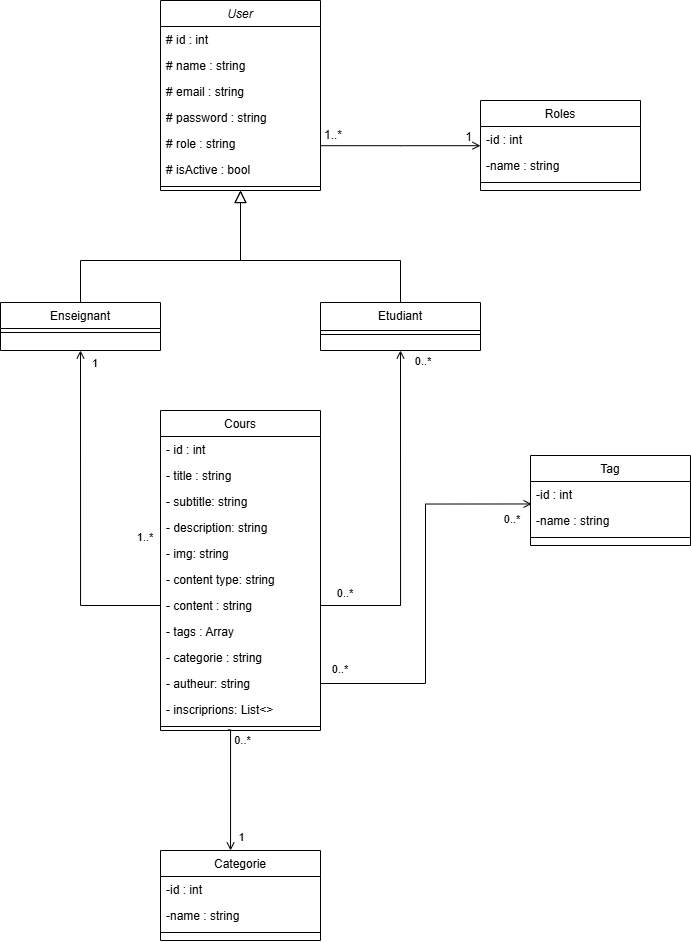

The diagram above was exported from draw.io. Its source (the exported page's mxGraphModel, read from the mxfile embedded in the PNG):
<mxGraphModel dx="1105" dy="549" grid="1" gridSize="10" guides="1" tooltips="1" connect="1" arrows="1" fold="1" page="1" pageScale="1" pageWidth="827" pageHeight="1169" math="0" shadow="0">
  <root>
    <mxCell id="WIyWlLk6GJQsqaUBKTNV-0" />
    <mxCell id="WIyWlLk6GJQsqaUBKTNV-1" parent="WIyWlLk6GJQsqaUBKTNV-0" />
    <mxCell id="zkfFHV4jXpPFQw0GAbJ--0" value="User" style="swimlane;fontStyle=2;align=center;verticalAlign=top;childLayout=stackLayout;horizontal=1;startSize=26;horizontalStack=0;resizeParent=1;resizeLast=0;collapsible=1;marginBottom=0;rounded=0;shadow=0;strokeWidth=1;" parent="WIyWlLk6GJQsqaUBKTNV-1" vertex="1">
      <mxGeometry x="220" y="10" width="160" height="190" as="geometry">
        <mxRectangle x="220" y="10" width="160" height="26" as="alternateBounds" />
      </mxGeometry>
    </mxCell>
    <mxCell id="zkfFHV4jXpPFQw0GAbJ--1" value="# id : int" style="text;align=left;verticalAlign=top;spacingLeft=4;spacingRight=4;overflow=hidden;rotatable=0;points=[[0,0.5],[1,0.5]];portConstraint=eastwest;" parent="zkfFHV4jXpPFQw0GAbJ--0" vertex="1">
      <mxGeometry y="26" width="160" height="26" as="geometry" />
    </mxCell>
    <mxCell id="zkfFHV4jXpPFQw0GAbJ--2" value="# name : string" style="text;align=left;verticalAlign=top;spacingLeft=4;spacingRight=4;overflow=hidden;rotatable=0;points=[[0,0.5],[1,0.5]];portConstraint=eastwest;rounded=0;shadow=0;html=0;" parent="zkfFHV4jXpPFQw0GAbJ--0" vertex="1">
      <mxGeometry y="52" width="160" height="26" as="geometry" />
    </mxCell>
    <mxCell id="zkfFHV4jXpPFQw0GAbJ--3" value="# email : string" style="text;align=left;verticalAlign=top;spacingLeft=4;spacingRight=4;overflow=hidden;rotatable=0;points=[[0,0.5],[1,0.5]];portConstraint=eastwest;rounded=0;shadow=0;html=0;" parent="zkfFHV4jXpPFQw0GAbJ--0" vertex="1">
      <mxGeometry y="78" width="160" height="26" as="geometry" />
    </mxCell>
    <mxCell id="gSWehfmSl4pNY50ToJt2-1" value="# password : string" style="text;align=left;verticalAlign=top;spacingLeft=4;spacingRight=4;overflow=hidden;rotatable=0;points=[[0,0.5],[1,0.5]];portConstraint=eastwest;rounded=0;shadow=0;html=0;" parent="zkfFHV4jXpPFQw0GAbJ--0" vertex="1">
      <mxGeometry y="104" width="160" height="26" as="geometry" />
    </mxCell>
    <mxCell id="gSWehfmSl4pNY50ToJt2-3" value="# role : string" style="text;align=left;verticalAlign=top;spacingLeft=4;spacingRight=4;overflow=hidden;rotatable=0;points=[[0,0.5],[1,0.5]];portConstraint=eastwest;rounded=0;shadow=0;html=0;" parent="zkfFHV4jXpPFQw0GAbJ--0" vertex="1">
      <mxGeometry y="130" width="160" height="26" as="geometry" />
    </mxCell>
    <mxCell id="gSWehfmSl4pNY50ToJt2-27" value="# isActive : bool" style="text;align=left;verticalAlign=top;spacingLeft=4;spacingRight=4;overflow=hidden;rotatable=0;points=[[0,0.5],[1,0.5]];portConstraint=eastwest;" parent="zkfFHV4jXpPFQw0GAbJ--0" vertex="1">
      <mxGeometry y="156" width="160" height="26" as="geometry" />
    </mxCell>
    <mxCell id="zkfFHV4jXpPFQw0GAbJ--4" value="" style="line;html=1;strokeWidth=1;align=left;verticalAlign=middle;spacingTop=-1;spacingLeft=3;spacingRight=3;rotatable=0;labelPosition=right;points=[];portConstraint=eastwest;" parent="zkfFHV4jXpPFQw0GAbJ--0" vertex="1">
      <mxGeometry y="182" width="160" height="8" as="geometry" />
    </mxCell>
    <mxCell id="zkfFHV4jXpPFQw0GAbJ--6" value="Enseignant" style="swimlane;fontStyle=0;align=center;verticalAlign=top;childLayout=stackLayout;horizontal=1;startSize=26;horizontalStack=0;resizeParent=1;resizeLast=0;collapsible=1;marginBottom=0;rounded=0;shadow=0;strokeWidth=1;" parent="WIyWlLk6GJQsqaUBKTNV-1" vertex="1">
      <mxGeometry x="60" y="312" width="160" height="48" as="geometry">
        <mxRectangle x="220" y="312" width="160" height="26" as="alternateBounds" />
      </mxGeometry>
    </mxCell>
    <mxCell id="zkfFHV4jXpPFQw0GAbJ--9" value="" style="line;html=1;strokeWidth=1;align=left;verticalAlign=middle;spacingTop=-1;spacingLeft=3;spacingRight=3;rotatable=0;labelPosition=right;points=[];portConstraint=eastwest;" parent="zkfFHV4jXpPFQw0GAbJ--6" vertex="1">
      <mxGeometry y="26" width="160" height="8" as="geometry" />
    </mxCell>
    <mxCell id="zkfFHV4jXpPFQw0GAbJ--12" value="" style="endArrow=block;endSize=10;endFill=0;shadow=0;strokeWidth=1;rounded=0;curved=0;edgeStyle=elbowEdgeStyle;elbow=vertical;" parent="WIyWlLk6GJQsqaUBKTNV-1" source="zkfFHV4jXpPFQw0GAbJ--6" target="zkfFHV4jXpPFQw0GAbJ--0" edge="1">
      <mxGeometry width="160" relative="1" as="geometry">
        <mxPoint x="200" y="203" as="sourcePoint" />
        <mxPoint x="200" y="203" as="targetPoint" />
        <Array as="points">
          <mxPoint x="300" y="270" />
        </Array>
      </mxGeometry>
    </mxCell>
    <mxCell id="zkfFHV4jXpPFQw0GAbJ--13" value="Etudiant" style="swimlane;fontStyle=0;align=center;verticalAlign=top;childLayout=stackLayout;horizontal=1;startSize=28;horizontalStack=0;resizeParent=1;resizeLast=0;collapsible=1;marginBottom=0;rounded=0;shadow=0;strokeWidth=1;" parent="WIyWlLk6GJQsqaUBKTNV-1" vertex="1">
      <mxGeometry x="380" y="312" width="160" height="48" as="geometry">
        <mxRectangle x="460" y="312" width="170" height="26" as="alternateBounds" />
      </mxGeometry>
    </mxCell>
    <mxCell id="zkfFHV4jXpPFQw0GAbJ--15" value="" style="line;html=1;strokeWidth=1;align=left;verticalAlign=middle;spacingTop=-1;spacingLeft=3;spacingRight=3;rotatable=0;labelPosition=right;points=[];portConstraint=eastwest;" parent="zkfFHV4jXpPFQw0GAbJ--13" vertex="1">
      <mxGeometry y="28" width="160" height="8" as="geometry" />
    </mxCell>
    <mxCell id="zkfFHV4jXpPFQw0GAbJ--16" value="" style="endArrow=block;endSize=10;endFill=0;shadow=0;strokeWidth=1;rounded=0;curved=0;edgeStyle=elbowEdgeStyle;elbow=vertical;exitX=0.5;exitY=0;exitDx=0;exitDy=0;" parent="WIyWlLk6GJQsqaUBKTNV-1" source="zkfFHV4jXpPFQw0GAbJ--13" target="zkfFHV4jXpPFQw0GAbJ--0" edge="1">
      <mxGeometry width="160" relative="1" as="geometry">
        <mxPoint x="210" y="373" as="sourcePoint" />
        <mxPoint x="310" y="271" as="targetPoint" />
        <Array as="points">
          <mxPoint x="420" y="270" />
        </Array>
      </mxGeometry>
    </mxCell>
    <mxCell id="zkfFHV4jXpPFQw0GAbJ--17" value="Roles" style="swimlane;fontStyle=0;align=center;verticalAlign=top;childLayout=stackLayout;horizontal=1;startSize=26;horizontalStack=0;resizeParent=1;resizeLast=0;collapsible=1;marginBottom=0;rounded=0;shadow=0;strokeWidth=1;" parent="WIyWlLk6GJQsqaUBKTNV-1" vertex="1">
      <mxGeometry x="540" y="110" width="160" height="90" as="geometry">
        <mxRectangle x="550" y="140" width="160" height="26" as="alternateBounds" />
      </mxGeometry>
    </mxCell>
    <mxCell id="zkfFHV4jXpPFQw0GAbJ--18" value="-id : int" style="text;align=left;verticalAlign=top;spacingLeft=4;spacingRight=4;overflow=hidden;rotatable=0;points=[[0,0.5],[1,0.5]];portConstraint=eastwest;" parent="zkfFHV4jXpPFQw0GAbJ--17" vertex="1">
      <mxGeometry y="26" width="160" height="26" as="geometry" />
    </mxCell>
    <mxCell id="zkfFHV4jXpPFQw0GAbJ--19" value="-name : string" style="text;align=left;verticalAlign=top;spacingLeft=4;spacingRight=4;overflow=hidden;rotatable=0;points=[[0,0.5],[1,0.5]];portConstraint=eastwest;rounded=0;shadow=0;html=0;" parent="zkfFHV4jXpPFQw0GAbJ--17" vertex="1">
      <mxGeometry y="52" width="160" height="26" as="geometry" />
    </mxCell>
    <mxCell id="zkfFHV4jXpPFQw0GAbJ--23" value="" style="line;html=1;strokeWidth=1;align=left;verticalAlign=middle;spacingTop=-1;spacingLeft=3;spacingRight=3;rotatable=0;labelPosition=right;points=[];portConstraint=eastwest;" parent="zkfFHV4jXpPFQw0GAbJ--17" vertex="1">
      <mxGeometry y="78" width="160" height="8" as="geometry" />
    </mxCell>
    <mxCell id="zkfFHV4jXpPFQw0GAbJ--26" value="" style="endArrow=open;shadow=0;strokeWidth=1;rounded=0;curved=0;endFill=1;edgeStyle=elbowEdgeStyle;elbow=vertical;" parent="WIyWlLk6GJQsqaUBKTNV-1" source="zkfFHV4jXpPFQw0GAbJ--0" target="zkfFHV4jXpPFQw0GAbJ--17" edge="1">
      <mxGeometry x="0.5" y="41" relative="1" as="geometry">
        <mxPoint x="380" y="192" as="sourcePoint" />
        <mxPoint x="540" y="192" as="targetPoint" />
        <mxPoint x="-40" y="32" as="offset" />
      </mxGeometry>
    </mxCell>
    <mxCell id="zkfFHV4jXpPFQw0GAbJ--27" value="1..*" style="resizable=0;align=left;verticalAlign=bottom;labelBackgroundColor=none;fontSize=12;" parent="zkfFHV4jXpPFQw0GAbJ--26" connectable="0" vertex="1">
      <mxGeometry x="-1" relative="1" as="geometry">
        <mxPoint x="2" y="-2" as="offset" />
      </mxGeometry>
    </mxCell>
    <mxCell id="zkfFHV4jXpPFQw0GAbJ--28" value="1" style="resizable=0;align=right;verticalAlign=bottom;labelBackgroundColor=none;fontSize=12;" parent="zkfFHV4jXpPFQw0GAbJ--26" connectable="0" vertex="1">
      <mxGeometry x="1" relative="1" as="geometry">
        <mxPoint x="-7" as="offset" />
      </mxGeometry>
    </mxCell>
    <mxCell id="gSWehfmSl4pNY50ToJt2-14" value="Cours" style="swimlane;fontStyle=0;align=center;verticalAlign=top;childLayout=stackLayout;horizontal=1;startSize=26;horizontalStack=0;resizeParent=1;resizeLast=0;collapsible=1;marginBottom=0;rounded=0;shadow=0;strokeWidth=1;" parent="WIyWlLk6GJQsqaUBKTNV-1" vertex="1">
      <mxGeometry x="220" y="420" width="160" height="320" as="geometry">
        <mxRectangle x="220" y="312" width="160" height="26" as="alternateBounds" />
      </mxGeometry>
    </mxCell>
    <mxCell id="gSWehfmSl4pNY50ToJt2-15" value="- id : int " style="text;align=left;verticalAlign=top;spacingLeft=4;spacingRight=4;overflow=hidden;rotatable=0;points=[[0,0.5],[1,0.5]];portConstraint=eastwest;" parent="gSWehfmSl4pNY50ToJt2-14" vertex="1">
      <mxGeometry y="26" width="160" height="26" as="geometry" />
    </mxCell>
    <mxCell id="gSWehfmSl4pNY50ToJt2-16" value="- title : string" style="text;align=left;verticalAlign=top;spacingLeft=4;spacingRight=4;overflow=hidden;rotatable=0;points=[[0,0.5],[1,0.5]];portConstraint=eastwest;" parent="gSWehfmSl4pNY50ToJt2-14" vertex="1">
      <mxGeometry y="52" width="160" height="26" as="geometry" />
    </mxCell>
    <mxCell id="gSWehfmSl4pNY50ToJt2-19" value="- subtitle: string" style="text;align=left;verticalAlign=top;spacingLeft=4;spacingRight=4;overflow=hidden;rotatable=0;points=[[0,0.5],[1,0.5]];portConstraint=eastwest;" parent="gSWehfmSl4pNY50ToJt2-14" vertex="1">
      <mxGeometry y="78" width="160" height="26" as="geometry" />
    </mxCell>
    <mxCell id="9Vo-Yb-8aTx1XAu7h55J-1" value="- description: string" style="text;align=left;verticalAlign=top;spacingLeft=4;spacingRight=4;overflow=hidden;rotatable=0;points=[[0,0.5],[1,0.5]];portConstraint=eastwest;" vertex="1" parent="gSWehfmSl4pNY50ToJt2-14">
      <mxGeometry y="104" width="160" height="26" as="geometry" />
    </mxCell>
    <mxCell id="9Vo-Yb-8aTx1XAu7h55J-2" value="- img: string" style="text;align=left;verticalAlign=top;spacingLeft=4;spacingRight=4;overflow=hidden;rotatable=0;points=[[0,0.5],[1,0.5]];portConstraint=eastwest;" vertex="1" parent="gSWehfmSl4pNY50ToJt2-14">
      <mxGeometry y="130" width="160" height="26" as="geometry" />
    </mxCell>
    <mxCell id="9Vo-Yb-8aTx1XAu7h55J-0" value="- content type: string" style="text;align=left;verticalAlign=top;spacingLeft=4;spacingRight=4;overflow=hidden;rotatable=0;points=[[0,0.5],[1,0.5]];portConstraint=eastwest;" vertex="1" parent="gSWehfmSl4pNY50ToJt2-14">
      <mxGeometry y="156" width="160" height="26" as="geometry" />
    </mxCell>
    <mxCell id="gSWehfmSl4pNY50ToJt2-20" value="- content : string" style="text;align=left;verticalAlign=top;spacingLeft=4;spacingRight=4;overflow=hidden;rotatable=0;points=[[0,0.5],[1,0.5]];portConstraint=eastwest;" parent="gSWehfmSl4pNY50ToJt2-14" vertex="1">
      <mxGeometry y="182" width="160" height="26" as="geometry" />
    </mxCell>
    <mxCell id="gSWehfmSl4pNY50ToJt2-21" value="- tags : Array" style="text;align=left;verticalAlign=top;spacingLeft=4;spacingRight=4;overflow=hidden;rotatable=0;points=[[0,0.5],[1,0.5]];portConstraint=eastwest;" parent="gSWehfmSl4pNY50ToJt2-14" vertex="1">
      <mxGeometry y="208" width="160" height="26" as="geometry" />
    </mxCell>
    <mxCell id="9Vo-Yb-8aTx1XAu7h55J-3" value="- categorie : string" style="text;align=left;verticalAlign=top;spacingLeft=4;spacingRight=4;overflow=hidden;rotatable=0;points=[[0,0.5],[1,0.5]];portConstraint=eastwest;" vertex="1" parent="gSWehfmSl4pNY50ToJt2-14">
      <mxGeometry y="234" width="160" height="26" as="geometry" />
    </mxCell>
    <mxCell id="gSWehfmSl4pNY50ToJt2-22" value="- autheur: string" style="text;align=left;verticalAlign=top;spacingLeft=4;spacingRight=4;overflow=hidden;rotatable=0;points=[[0,0.5],[1,0.5]];portConstraint=eastwest;" parent="gSWehfmSl4pNY50ToJt2-14" vertex="1">
      <mxGeometry y="260" width="160" height="26" as="geometry" />
    </mxCell>
    <mxCell id="9Vo-Yb-8aTx1XAu7h55J-5" value="- inscriprions: List&lt;&gt;" style="text;align=left;verticalAlign=top;spacingLeft=4;spacingRight=4;overflow=hidden;rotatable=0;points=[[0,0.5],[1,0.5]];portConstraint=eastwest;" vertex="1" parent="gSWehfmSl4pNY50ToJt2-14">
      <mxGeometry y="286" width="160" height="26" as="geometry" />
    </mxCell>
    <mxCell id="gSWehfmSl4pNY50ToJt2-17" value="" style="line;html=1;strokeWidth=1;align=left;verticalAlign=middle;spacingTop=-1;spacingLeft=3;spacingRight=3;rotatable=0;labelPosition=right;points=[];portConstraint=eastwest;" parent="gSWehfmSl4pNY50ToJt2-14" vertex="1">
      <mxGeometry y="312" width="160" height="8" as="geometry" />
    </mxCell>
    <mxCell id="gSWehfmSl4pNY50ToJt2-23" value="Tag" style="swimlane;fontStyle=0;align=center;verticalAlign=top;childLayout=stackLayout;horizontal=1;startSize=26;horizontalStack=0;resizeParent=1;resizeLast=0;collapsible=1;marginBottom=0;rounded=0;shadow=0;strokeWidth=1;" parent="WIyWlLk6GJQsqaUBKTNV-1" vertex="1">
      <mxGeometry x="590" y="465" width="160" height="90" as="geometry">
        <mxRectangle x="550" y="140" width="160" height="26" as="alternateBounds" />
      </mxGeometry>
    </mxCell>
    <mxCell id="gSWehfmSl4pNY50ToJt2-24" value="-id : int" style="text;align=left;verticalAlign=top;spacingLeft=4;spacingRight=4;overflow=hidden;rotatable=0;points=[[0,0.5],[1,0.5]];portConstraint=eastwest;" parent="gSWehfmSl4pNY50ToJt2-23" vertex="1">
      <mxGeometry y="26" width="160" height="26" as="geometry" />
    </mxCell>
    <mxCell id="gSWehfmSl4pNY50ToJt2-25" value="-name : string" style="text;align=left;verticalAlign=top;spacingLeft=4;spacingRight=4;overflow=hidden;rotatable=0;points=[[0,0.5],[1,0.5]];portConstraint=eastwest;rounded=0;shadow=0;html=0;" parent="gSWehfmSl4pNY50ToJt2-23" vertex="1">
      <mxGeometry y="52" width="160" height="26" as="geometry" />
    </mxCell>
    <mxCell id="gSWehfmSl4pNY50ToJt2-26" value="" style="line;html=1;strokeWidth=1;align=left;verticalAlign=middle;spacingTop=-1;spacingLeft=3;spacingRight=3;rotatable=0;labelPosition=right;points=[];portConstraint=eastwest;" parent="gSWehfmSl4pNY50ToJt2-23" vertex="1">
      <mxGeometry y="78" width="160" height="8" as="geometry" />
    </mxCell>
    <mxCell id="gSWehfmSl4pNY50ToJt2-40" style="edgeStyle=orthogonalEdgeStyle;rounded=0;orthogonalLoop=1;jettySize=auto;html=1;entryX=0.5;entryY=1;entryDx=0;entryDy=0;endArrow=open;endFill=0;" parent="WIyWlLk6GJQsqaUBKTNV-1" source="gSWehfmSl4pNY50ToJt2-20" target="zkfFHV4jXpPFQw0GAbJ--13" edge="1">
      <mxGeometry relative="1" as="geometry" />
    </mxCell>
    <mxCell id="gSWehfmSl4pNY50ToJt2-42" value="&amp;nbsp;0..*" style="edgeLabel;html=1;align=center;verticalAlign=middle;resizable=0;points=[];" parent="gSWehfmSl4pNY50ToJt2-40" vertex="1" connectable="0">
      <mxGeometry x="-0.917" y="-2" relative="1" as="geometry">
        <mxPoint x="9" y="-15" as="offset" />
      </mxGeometry>
    </mxCell>
    <mxCell id="gSWehfmSl4pNY50ToJt2-41" style="edgeStyle=orthogonalEdgeStyle;rounded=0;orthogonalLoop=1;jettySize=auto;html=1;entryX=0.5;entryY=1;entryDx=0;entryDy=0;endArrow=open;endFill=0;" parent="WIyWlLk6GJQsqaUBKTNV-1" source="gSWehfmSl4pNY50ToJt2-20" target="zkfFHV4jXpPFQw0GAbJ--6" edge="1">
      <mxGeometry relative="1" as="geometry" />
    </mxCell>
    <mxCell id="gSWehfmSl4pNY50ToJt2-43" value="&amp;nbsp;0..*" style="edgeLabel;html=1;align=center;verticalAlign=middle;resizable=0;points=[];" parent="WIyWlLk6GJQsqaUBKTNV-1" vertex="1" connectable="0">
      <mxGeometry x="480.0000000000001" y="370" as="geometry" />
    </mxCell>
    <mxCell id="gSWehfmSl4pNY50ToJt2-44" value="&amp;nbsp;1..*" style="edgeLabel;html=1;align=center;verticalAlign=middle;resizable=0;points=[];" parent="WIyWlLk6GJQsqaUBKTNV-1" vertex="1" connectable="0">
      <mxGeometry x="230.00111111111107" y="510" as="geometry">
        <mxPoint x="-28" y="36" as="offset" />
      </mxGeometry>
    </mxCell>
    <mxCell id="gSWehfmSl4pNY50ToJt2-45" value="&amp;nbsp;1" style="edgeLabel;html=1;align=center;verticalAlign=middle;resizable=0;points=[];" parent="WIyWlLk6GJQsqaUBKTNV-1" vertex="1" connectable="0">
      <mxGeometry x="180.00111111111107" y="336" as="geometry">
        <mxPoint x="-28" y="36" as="offset" />
      </mxGeometry>
    </mxCell>
    <mxCell id="gSWehfmSl4pNY50ToJt2-49" style="edgeStyle=orthogonalEdgeStyle;rounded=0;orthogonalLoop=1;jettySize=auto;html=1;entryX=0.007;entryY=0.864;entryDx=0;entryDy=0;entryPerimeter=0;endArrow=open;endFill=0;" parent="WIyWlLk6GJQsqaUBKTNV-1" source="gSWehfmSl4pNY50ToJt2-22" target="gSWehfmSl4pNY50ToJt2-24" edge="1">
      <mxGeometry relative="1" as="geometry" />
    </mxCell>
    <mxCell id="gSWehfmSl4pNY50ToJt2-50" value="&amp;nbsp;0..*" style="edgeLabel;html=1;align=center;verticalAlign=middle;resizable=0;points=[];" parent="WIyWlLk6GJQsqaUBKTNV-1" vertex="1" connectable="0">
      <mxGeometry x="399.99923076923073" y="679.9999999999999" as="geometry">
        <mxPoint x="-3" y="-2" as="offset" />
      </mxGeometry>
    </mxCell>
    <mxCell id="gSWehfmSl4pNY50ToJt2-51" value="&amp;nbsp;0..*" style="edgeLabel;html=1;align=center;verticalAlign=middle;resizable=0;points=[];" parent="WIyWlLk6GJQsqaUBKTNV-1" vertex="1" connectable="0">
      <mxGeometry x="569.9992307692307" y="539.9999999999999" as="geometry">
        <mxPoint x="-1" y="-12" as="offset" />
      </mxGeometry>
    </mxCell>
    <mxCell id="gSWehfmSl4pNY50ToJt2-56" style="edgeStyle=orthogonalEdgeStyle;rounded=0;orthogonalLoop=1;jettySize=auto;html=1;endArrow=none;endFill=0;startArrow=open;startFill=0;entryX=0.421;entryY=0.925;entryDx=0;entryDy=0;entryPerimeter=0;" parent="WIyWlLk6GJQsqaUBKTNV-1" source="gSWehfmSl4pNY50ToJt2-52" edge="1" target="gSWehfmSl4pNY50ToJt2-17">
      <mxGeometry relative="1" as="geometry">
        <mxPoint x="290" y="720" as="targetPoint" />
        <Array as="points">
          <mxPoint x="290" y="740" />
        </Array>
      </mxGeometry>
    </mxCell>
    <mxCell id="gSWehfmSl4pNY50ToJt2-58" value="0..*" style="edgeLabel;html=1;align=center;verticalAlign=middle;resizable=0;points=[];" parent="gSWehfmSl4pNY50ToJt2-56" vertex="1" connectable="0">
      <mxGeometry x="0.8121" y="-1" relative="1" as="geometry">
        <mxPoint x="10" y="1" as="offset" />
      </mxGeometry>
    </mxCell>
    <mxCell id="9Vo-Yb-8aTx1XAu7h55J-4" value="1" style="edgeLabel;html=1;align=center;verticalAlign=middle;resizable=0;points=[];" vertex="1" connectable="0" parent="gSWehfmSl4pNY50ToJt2-56">
      <mxGeometry x="-0.779" y="1" relative="1" as="geometry">
        <mxPoint x="11" as="offset" />
      </mxGeometry>
    </mxCell>
    <mxCell id="gSWehfmSl4pNY50ToJt2-52" value="Categorie" style="swimlane;fontStyle=0;align=center;verticalAlign=top;childLayout=stackLayout;horizontal=1;startSize=26;horizontalStack=0;resizeParent=1;resizeLast=0;collapsible=1;marginBottom=0;rounded=0;shadow=0;strokeWidth=1;" parent="WIyWlLk6GJQsqaUBKTNV-1" vertex="1">
      <mxGeometry x="220" y="860" width="160" height="90" as="geometry">
        <mxRectangle x="550" y="140" width="160" height="26" as="alternateBounds" />
      </mxGeometry>
    </mxCell>
    <mxCell id="gSWehfmSl4pNY50ToJt2-53" value="-id : int" style="text;align=left;verticalAlign=top;spacingLeft=4;spacingRight=4;overflow=hidden;rotatable=0;points=[[0,0.5],[1,0.5]];portConstraint=eastwest;" parent="gSWehfmSl4pNY50ToJt2-52" vertex="1">
      <mxGeometry y="26" width="160" height="26" as="geometry" />
    </mxCell>
    <mxCell id="gSWehfmSl4pNY50ToJt2-54" value="-name : string" style="text;align=left;verticalAlign=top;spacingLeft=4;spacingRight=4;overflow=hidden;rotatable=0;points=[[0,0.5],[1,0.5]];portConstraint=eastwest;rounded=0;shadow=0;html=0;" parent="gSWehfmSl4pNY50ToJt2-52" vertex="1">
      <mxGeometry y="52" width="160" height="26" as="geometry" />
    </mxCell>
    <mxCell id="gSWehfmSl4pNY50ToJt2-55" value="" style="line;html=1;strokeWidth=1;align=left;verticalAlign=middle;spacingTop=-1;spacingLeft=3;spacingRight=3;rotatable=0;labelPosition=right;points=[];portConstraint=eastwest;" parent="gSWehfmSl4pNY50ToJt2-52" vertex="1">
      <mxGeometry y="78" width="160" height="8" as="geometry" />
    </mxCell>
  </root>
</mxGraphModel>